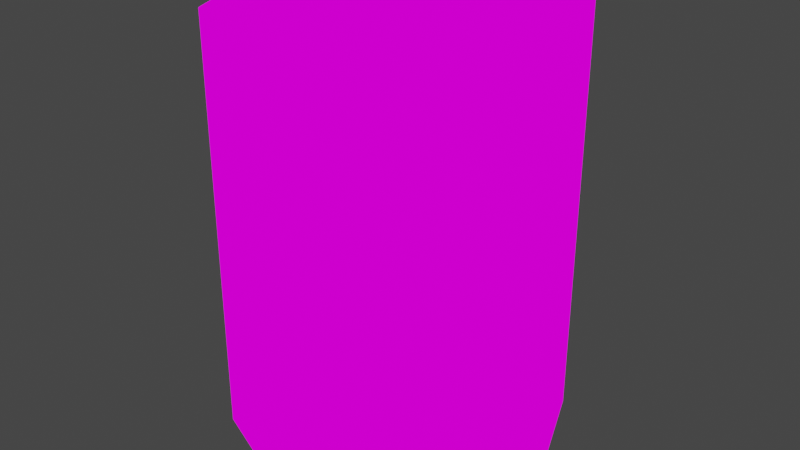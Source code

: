 # Source: refugeeBathbucket.blend  (saved by Blender 2.82.7; exported with 4.5.12 LTS)
import bpy
from mathutils import Matrix  # noqa: F401  (used for matrix-valued properties, if any)

bpy.ops.wm.read_factory_settings(use_empty=True)
scene = bpy.context.scene
scene.name = 'Scene'

# ---- collections
col_collection = bpy.data.collections.new('Collection'); scene.collection.children.link(col_collection)

# ---- images (referenced by path relative to the original .blend; pixels are not part of the script)
import os
ASSET_DIR = os.environ.get("B2B_ASSET_DIR", "")  # directory of the original .blend (textures are referenced by path, not embedded)
HERE = os.path.dirname(os.path.abspath(__file__))  # packed textures are extracted next to this script under _unpacked/

def load_image(name, relpath, width, height, colorspace="sRGB"):
    """Load a texture the original file referenced (path relative to the .blend, or extracted next to this script)."""
    p = next((c for c in (os.path.join(HERE, relpath), os.path.join(ASSET_DIR, relpath)) if relpath and os.path.exists(c)), "")
    if p:
        img = bpy.data.images.load(p, check_existing=True)
        img.name = name
    else:  # same state as the original file: an image datablock whose file is absent (Cycles renders it pink)
        img = bpy.data.images.new(name, width, height)
        img.source = "FILE"
        img.filepath = "//" + (relpath or name)
    img.colorspace_settings.name = colorspace
    return img
img_crateshousebarrac_png = load_image('CratesHouseBarrac.png', 'CratesHouseBarrac.png', 1024, 1024, 'sRGB')

# ---- materials (node trees are filled in below, after node groups)
mat_crateshousebarrac = bpy.data.materials.new('CratesHouseBarrac')
mat_crateshousebarrac.alpha_threshold = 0.0
mat_crateshousebarrac.use_transparent_shadow = False
mat_crateshousebarrac.line_color = (0.0, 0.0, 0.0, 1.0)

# ---- material node trees
mat_crateshousebarrac.use_nodes = True; mat_crateshousebarrac.node_tree.nodes.clear()
_N = mat_crateshousebarrac.node_tree.nodes; _L = mat_crateshousebarrac.node_tree.links
n0 = _N.new('ShaderNodeOutputMaterial'); n0.name = 'Material Output'; n0.location = (400, 0)
n1 = _N.new('ShaderNodeLightPath'); n1.name = 'Light Path'; n1.location = (0, 250)
n2 = _N.new('ShaderNodeBsdfTransparent'); n2.name = 'Transparent BSDF'; n2.location = (-200, -100)
n3 = _N.new('ShaderNodeEmission'); n3.name = 'Emission'; n3.location = (-200, -200)
n4 = _N.new('ShaderNodeMixShader'); n4.name = 'Mix Shader'; n4.location = (200, 0)
n5 = _N.new('ShaderNodeMixShader'); n5.name = 'Mix Shader.001'; n5.location = (0, -100)
n6 = _N.new('ShaderNodeTexImage'); n6.name = 'Image Texture'; n6.location = (-500, 100)
n6.image = img_crateshousebarrac_png
n6.interpolation = 'Closest'
_L.new(n6.outputs[0], n3.inputs[0])
_L.new(n6.outputs[1], n5.inputs[0])
_L.new(n2.outputs[0], n5.inputs[1])
_L.new(n2.outputs[0], n4.inputs[1])
_L.new(n3.outputs[0], n5.inputs[2])
_L.new(n5.outputs[0], n4.inputs[2])
_L.new(n1.outputs[0], n4.inputs[0])
_L.new(n4.outputs[0], n0.inputs[0])
n0.is_active_output = True

# ---- world
world_world = bpy.data.worlds.new('World'); scene.world = world_world
world_world.use_nodes = True; world_world.node_tree.nodes.clear()
_N = world_world.node_tree.nodes; _L = world_world.node_tree.links
n0 = _N.new('ShaderNodeOutputWorld'); n0.name = 'World Output'; n0.location = (300, 300)
n1 = _N.new('ShaderNodeBackground'); n1.name = 'Background'; n1.location = (10, 300)
n1.inputs[0].default_value = (0.05088, 0.05088, 0.05088, 1.0)
_L.new(n1.outputs[0], n0.inputs[0])
n0.is_active_output = True
world_world.color = (0.05088, 0.05088, 0.05088)
world_world.use_sun_shadow = False
world_world.sun_shadow_jitter_overblur = 0.0

# ---- meshes
me_cube = bpy.data.meshes.new('Cube')
me_cube.from_pydata([(-0.5773, 1.361e-07, -0.01402), (-0.4005, -0.4268, -0.01402), (0.02627, 0.6036, -0.01402), (0.6298, -1.445e-07, -0.01402), (-0.5773, 1.403e-07, 1.0), (0.453, 0.4268, 1.5), (0.6298, -1.403e-07, 1.0), (0.02627, -0.6036, -0.01402), (0.453, -0.4268, 0.3031), (0.453, -0.4268, -0.01402), (0.453, 0.4268, -0.01402), (-0.5773, 2.064e-08, 0.3031), (0.02627, 0.6036, 0.3031), (-0.4005, -0.4268, 1.0), (-0.4005, 0.4268, 0.3031), (0.453, 0.4268, 0.3031), (-0.4005, 0.4268, 1.5), (0.453, 0.4268, 1.0), (0.02627, -0.6036, 0.3031), (-0.4005, -0.4268, 0.3031), (-0.4005, 0.4268, 1.0), (0.02627, -0.6036, 1.0), (0.6298, -5.74e-09, 0.3031), (0.453, -0.4268, 1.0), (0.02627, 0.0, 0.0), (0.6298, 0.0, 1.5), (0.02627, 0.6036, 1.0), (0.453, -0.4268, 1.5), (0.02627, -0.6036, 1.5), (-0.4005, -0.4268, 1.5), (-0.5773, 7.391e-17, 1.5), (0.02627, 0.6036, 1.5), (-0.4005, 0.4268, -0.01402), (0.3993, -0.373, 0.5286), (0.3993, -0.373, 0.09163), (0.5538, -1.211e-07, 0.9656), (0.5538, 1.571e-09, 1.403), (0.02627, 1.571e-09, 0.09163), (0.02627, 0.5275, 0.09163), (-0.3467, -0.373, 0.5286), (-0.3467, -0.373, 0.09163), (0.02627, -0.5275, 0.9656), (-0.3467, -0.373, 0.9656), (0.02627, -0.5275, 1.403), (-0.3467, -0.373, 1.403), (-0.5012, 1.571e-09, 1.403), (0.02627, -0.5275, 0.09163), (0.02627, -0.5275, 0.5286), (0.5538, -1.247e-07, 0.09163), (0.02627, 0.5275, 1.403), (0.3993, 0.373, 1.403), (-0.3467, 0.373, 0.09163), (-0.3467, 0.373, 0.5286), (-0.5012, 1.206e-07, 0.09163), (0.3993, -0.373, 0.9656), (-0.3467, 0.373, 0.9656), (0.02627, 0.5275, 0.9656), (-0.5012, 1.961e-08, 0.5286), (-0.5012, 1.242e-07, 0.9656), (0.3993, 0.373, 0.09163), (0.3993, 0.373, 0.9656), (0.3993, 0.373, 0.5286), (0.3993, -0.373, 1.403), (0.02627, 0.5275, 0.5286), (-0.3467, 0.373, 1.403), (0.5538, -3.446e-09, 0.5286)], [], [(9, 3, 22, 8), (3, 10, 15, 22), (1, 7, 18, 19), (7, 9, 8, 18), (0, 1, 19, 11), (32, 0, 11, 14), (10, 2, 12, 15), (2, 32, 14, 12), (12, 14, 20, 26), (15, 12, 26, 17), (14, 11, 4, 20), (11, 19, 13, 4), (19, 18, 21, 13), (18, 8, 23, 21), (8, 22, 6, 23), (22, 15, 17, 6), (23, 6, 25, 27), (6, 17, 5, 25), (13, 21, 28, 29), (21, 23, 27, 28), (20, 4, 30, 16), (4, 13, 29, 30), (17, 26, 31, 5), (26, 20, 16, 31), (10, 3, 24, 2), (2, 24, 0, 32), (3, 9, 7, 24), (24, 7, 1, 0), (34, 33, 65, 48), (48, 65, 61, 59), (40, 39, 47, 46), (46, 47, 33, 34), (53, 57, 39, 40), (51, 52, 57, 53), (59, 61, 63, 38), (38, 63, 52, 51), (63, 56, 55, 52), (61, 60, 56, 63), (52, 55, 58, 57), (57, 58, 42, 39), (39, 42, 41, 47), (47, 41, 54, 33), (33, 54, 35, 65), (65, 35, 60, 61), (54, 62, 36, 35), (35, 36, 50, 60), (42, 44, 43, 41), (41, 43, 62, 54), (55, 64, 45, 58), (58, 45, 44, 42), (60, 50, 49, 56), (56, 49, 64, 55), (59, 38, 37, 48), (38, 51, 53, 37), (48, 37, 46, 34), (37, 53, 40, 46), (25, 36, 62, 27), (16, 64, 49, 31), (29, 44, 45, 30), (5, 50, 36, 25), (31, 49, 50, 5), (28, 43, 44, 29), (27, 62, 43, 28), (30, 45, 64, 16)])
_uv = me_cube.uv_layers.new(name='UVMap')
_uv.uv.foreach_set('vector', [0.2223, 0.6001, 0.25, 0.6001, 0.25, 0.6499, 0.2223, 0.6499, 0.3056, 0.6001, 0.3333, 0.6001, 0.3333, 0.6499, 0.3056, 0.6499, 0.2223, 0.6001, 0.25, 0.6001, 0.25, 0.6499, 0.2223, 0.6499, 0.3056, 0.6001, 0.3333, 0.6001, 0.3333, 0.6499, 0.3056, 0.6499, 0.3056, 0.6001, 0.3333, 0.6001, 0.3333, 0.6499, 0.3056, 0.6499, 0.2223, 0.6001, 0.25, 0.6001, 0.25, 0.6499, 0.2223, 0.6499, 0.2223, 0.6001, 0.25, 0.6001, 0.25, 0.6499, 0.2223, 0.6499, 0.3056, 0.6001, 0.3333, 0.6001, 0.3333, 0.6499, 0.3056, 0.6499, 0.5834, 0.6001, 0.6111, 0.6001, 0.6111, 0.6499, 0.5834, 0.6499, 0.5556, 0.6001, 0.5833, 0.6001, 0.5833, 0.6499, 0.5556, 0.6499, 0.5556, 0.6001, 0.5833, 0.6001, 0.5833, 0.6499, 0.5556, 0.6499, 0.5834, 0.6001, 0.6111, 0.6001, 0.6111, 0.6499, 0.5834, 0.6499, 0.5556, 0.6001, 0.5833, 0.6001, 0.5833, 0.6499, 0.5556, 0.6499, 0.5834, 0.6001, 0.6111, 0.6001, 0.6111, 0.6499, 0.5834, 0.6499, 0.5556, 0.6001, 0.5833, 0.6001, 0.5833, 0.6499, 0.5556, 0.6499, 0.5834, 0.6001, 0.6111, 0.6001, 0.6111, 0.6499, 0.5834, 0.6499, 0.5556, 0.7501, 0.5833, 0.7501, 0.5833, 0.7999, 0.5556, 0.7999, 0.5834, 0.7501, 0.6111, 0.7501, 0.6111, 0.7999, 0.5834, 0.7999, 0.5556, 0.7501, 0.5833, 0.7501, 0.5833, 0.7999, 0.5556, 0.7999, 0.5834, 0.7501, 0.6111, 0.7501, 0.6111, 0.7999, 0.5834, 0.7999, 0.5556, 0.7501, 0.5833, 0.7501, 0.5833, 0.7999, 0.5556, 0.7999, 0.5834, 0.7501, 0.6111, 0.7501, 0.6111, 0.7999, 0.5834, 0.7999, 0.5556, 0.7501, 0.5833, 0.7501, 0.5833, 0.7999, 0.5556, 0.7999, 0.5834, 0.7501, 0.6111, 0.7501, 0.6111, 0.7999, 0.5834, 0.7999, 0.2778, 0.5001, 0.3055, 0.5001, 0.3055, 0.5499, 0.2778, 0.5499, 0.2778, 0.5501, 0.3055, 0.5501, 0.3055, 0.5999, 0.2778, 0.5999, 0.2778, 0.5001, 0.3055, 0.5001, 0.3055, 0.5499, 0.2778, 0.5499, 0.2778, 0.5501, 0.3055, 0.5501, 0.3055, 0.5999, 0.2778, 0.5999, 0.2223, 0.6001, 0.2223, 0.6499, 0.25, 0.6499, 0.25, 0.6001, 0.3056, 0.6001, 0.3056, 0.6499, 0.3333, 0.6499, 0.3333, 0.6001, 0.2223, 0.6001, 0.2223, 0.6499, 0.25, 0.6499, 0.25, 0.6001, 0.3056, 0.6001, 0.3056, 0.6499, 0.3333, 0.6499, 0.3333, 0.6001, 0.3056, 0.6001, 0.3056, 0.6499, 0.3333, 0.6499, 0.3333, 0.6001, 0.2223, 0.6001, 0.2223, 0.6499, 0.25, 0.6499, 0.25, 0.6001, 0.2223, 0.6001, 0.2223, 0.6499, 0.25, 0.6499, 0.25, 0.6001, 0.3056, 0.6001, 0.3056, 0.6499, 0.3333, 0.6499, 0.3333, 0.6001, 0.5834, 0.6001, 0.5834, 0.6499, 0.6111, 0.6499, 0.6111, 0.6001, 0.5556, 0.6001, 0.5556, 0.6499, 0.5833, 0.6499, 0.5833, 0.6001, 0.5556, 0.6001, 0.5556, 0.6499, 0.5833, 0.6499, 0.5833, 0.6001, 0.5834, 0.6001, 0.5834, 0.6499, 0.6111, 0.6499, 0.6111, 0.6001, 0.5556, 0.6001, 0.5556, 0.6499, 0.5833, 0.6499, 0.5833, 0.6001, 0.5834, 0.6001, 0.5834, 0.6499, 0.6111, 0.6499, 0.6111, 0.6001, 0.5556, 0.6001, 0.5556, 0.6499, 0.5833, 0.6499, 0.5833, 0.6001, 0.5834, 0.6001, 0.5834, 0.6499, 0.6111, 0.6499, 0.6111, 0.6001, 0.5556, 0.7501, 0.5556, 0.7999, 0.5833, 0.7999, 0.5833, 0.7501, 0.5834, 0.7501, 0.5834, 0.7999, 0.6111, 0.7999, 0.6111, 0.7501, 0.5556, 0.7501, 0.5556, 0.7999, 0.5833, 0.7999, 0.5833, 0.7501, 0.5834, 0.7501, 0.5834, 0.7999, 0.6111, 0.7999, 0.6111, 0.7501, 0.5556, 0.7501, 0.5556, 0.7999, 0.5833, 0.7999, 0.5833, 0.7501, 0.5834, 0.7501, 0.5834, 0.7999, 0.6111, 0.7999, 0.6111, 0.7501, 0.5556, 0.7501, 0.5556, 0.7999, 0.5833, 0.7999, 0.5833, 0.7501, 0.5834, 0.7501, 0.5834, 0.7999, 0.6111, 0.7999, 0.6111, 0.7501, 0.2778, 0.5001, 0.2778, 0.5499, 0.3055, 0.5499, 0.3055, 0.5001, 0.2778, 0.5501, 0.2778, 0.5999, 0.3055, 0.5999, 0.3055, 0.5501, 0.2778, 0.5001, 0.2778, 0.5499, 0.3055, 0.5499, 0.3055, 0.5001, 0.2778, 0.5501, 0.2778, 0.5999, 0.3055, 0.5999, 0.3055, 0.5501, 0.5833, 0.7999, 0.5833, 0.7999, 0.5556, 0.7999, 0.5556, 0.7999, 0.6111, 0.7999, 0.6111, 0.7999, 0.5834, 0.7999, 0.5834, 0.7999, 0.6111, 0.7999, 0.6111, 0.7999, 0.5834, 0.7999, 0.5834, 0.7999, 0.6111, 0.7999, 0.6111, 0.7999, 0.5834, 0.7999, 0.5834, 0.7999, 0.5833, 0.7999, 0.5833, 0.7999, 0.5556, 0.7999, 0.5556, 0.7999, 0.5833, 0.7999, 0.5833, 0.7999, 0.5556, 0.7999, 0.5556, 0.7999, 0.6111, 0.7999, 0.6111, 0.7999, 0.5834, 0.7999, 0.5834, 0.7999, 0.5833, 0.7999, 0.5833, 0.7999, 0.5556, 0.7999, 0.5556, 0.7999])
me_cube.materials.append(mat_crateshousebarrac)
me_cube.use_remesh_preserve_volume = False
me_cube.use_remesh_preserve_attributes = False
me_cube.use_mirror_vertex_groups = False
me_cube.update()

# ---- objects
ob_cube = bpy.data.objects.new('Cube', me_cube)

# ---- transforms, parenting, visibility, modifiers, constraints
ob_cube.location = (0.0, 0.0, 0.0)
ob_cube.lock_rotations_4d = False
ob_cube.empty_display_type = 'ARROWS'
ob_cube.lineart.crease_threshold = 0.0

# ---- collection membership
col_collection.objects.link(ob_cube)

# ---- scene / render settings (as saved in the file)
scene.frame_start = 1; scene.frame_end = 250; scene.frame_set(1)
scene.render.engine = 'BLENDER_EEVEE_NEXT'
scene.cycles.use_denoising = False
scene.cycles.samples = 128
scene.cycles.sampling_pattern = 'TABULATED_SOBOL'
scene.cycles.use_adaptive_sampling = False
scene.cycles.use_light_tree = False
scene.view_settings.view_transform = 'Filmic'
bpy.context.view_layer.update()

# ---- added for rendering (the .blend has no active camera): camera
cam_auto = bpy.data.cameras.new('AutoCamera')
cam_auto.lens = 50.0
cam_auto.sensor_width = 36.0
cam_auto.clip_end = 1000.0
ob_auto_camera = bpy.data.objects.new('AutoCamera', cam_auto)
scene.collection.objects.link(ob_auto_camera)
ob_auto_camera.location = (2.13742, -2.53338, 2.43191)
ob_auto_camera.rotation_euler = (1.09748, -7.21219e-08, 0.694738)
scene.camera = ob_auto_camera
bpy.context.view_layer.update()
